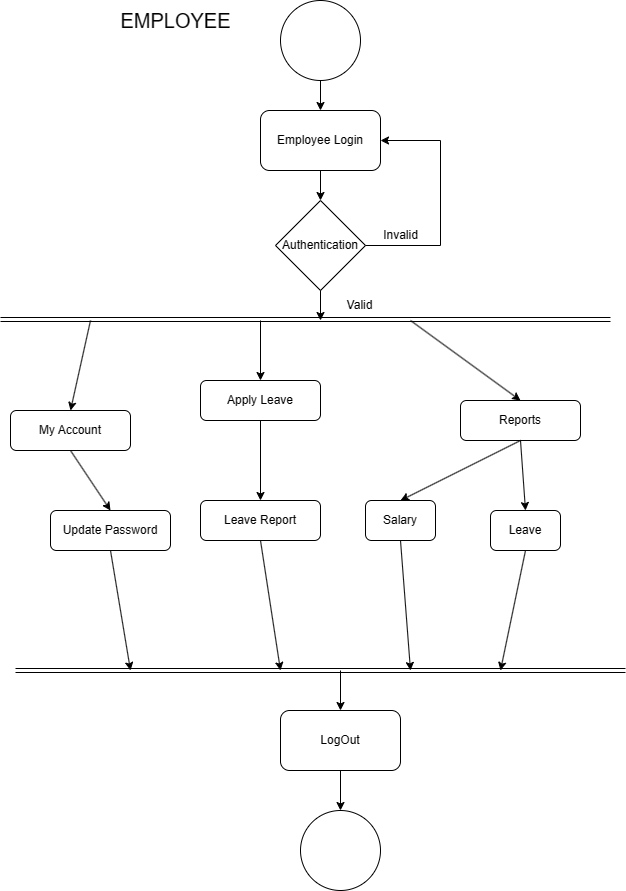

The diagram above was exported from draw.io. Its source (the exported page's mxGraphModel, read from the mxfile embedded in the PNG):
<mxGraphModel dx="832" dy="473" grid="1" gridSize="10" guides="1" tooltips="1" connect="1" arrows="1" fold="1" page="1" pageScale="1" pageWidth="827" pageHeight="1169" background="#ffffff" math="0" shadow="0">
  <root>
    <mxCell id="0" />
    <mxCell id="1" parent="0" />
    <mxCell id="PyhdsID59aWahw5KuRE4-1" value="" style="ellipse;whiteSpace=wrap;html=1;aspect=fixed;" vertex="1" parent="1">
      <mxGeometry x="360" y="10" width="80" height="80" as="geometry" />
    </mxCell>
    <mxCell id="PyhdsID59aWahw5KuRE4-3" value="Authentication" style="rhombus;whiteSpace=wrap;html=1;" vertex="1" parent="1">
      <mxGeometry x="355" y="210" width="90" height="90" as="geometry" />
    </mxCell>
    <mxCell id="PyhdsID59aWahw5KuRE4-8" value="Employee Login" style="rounded=1;whiteSpace=wrap;html=1;" vertex="1" parent="1">
      <mxGeometry x="340" y="120" width="120" height="60" as="geometry" />
    </mxCell>
    <mxCell id="PyhdsID59aWahw5KuRE4-9" value="" style="shape=link;html=1;rounded=0;" edge="1" parent="1">
      <mxGeometry width="100" relative="1" as="geometry">
        <mxPoint x="80" y="329" as="sourcePoint" />
        <mxPoint x="690" y="329" as="targetPoint" />
      </mxGeometry>
    </mxCell>
    <mxCell id="PyhdsID59aWahw5KuRE4-10" value="My Account" style="rounded=1;whiteSpace=wrap;html=1;" vertex="1" parent="1">
      <mxGeometry x="90" y="420" width="120" height="40" as="geometry" />
    </mxCell>
    <mxCell id="PyhdsID59aWahw5KuRE4-17" value="Salary" style="rounded=1;whiteSpace=wrap;html=1;" vertex="1" parent="1">
      <mxGeometry x="445" y="510" width="70" height="40" as="geometry" />
    </mxCell>
    <mxCell id="PyhdsID59aWahw5KuRE4-18" value="Leave" style="rounded=1;whiteSpace=wrap;html=1;" vertex="1" parent="1">
      <mxGeometry x="570" y="520" width="70" height="40" as="geometry" />
    </mxCell>
    <mxCell id="PyhdsID59aWahw5KuRE4-19" value="Apply Leave" style="rounded=1;whiteSpace=wrap;html=1;" vertex="1" parent="1">
      <mxGeometry x="280" y="390" width="120" height="40" as="geometry" />
    </mxCell>
    <mxCell id="PyhdsID59aWahw5KuRE4-21" value="Reports" style="rounded=1;whiteSpace=wrap;html=1;" vertex="1" parent="1">
      <mxGeometry x="540" y="410" width="120" height="40" as="geometry" />
    </mxCell>
    <mxCell id="PyhdsID59aWahw5KuRE4-25" value="Update Password" style="rounded=1;whiteSpace=wrap;html=1;" vertex="1" parent="1">
      <mxGeometry x="130" y="520" width="120" height="40" as="geometry" />
    </mxCell>
    <mxCell id="PyhdsID59aWahw5KuRE4-26" value="" style="shape=link;html=1;rounded=0;" edge="1" parent="1">
      <mxGeometry width="100" relative="1" as="geometry">
        <mxPoint x="95" y="680" as="sourcePoint" />
        <mxPoint x="705" y="680" as="targetPoint" />
      </mxGeometry>
    </mxCell>
    <mxCell id="PyhdsID59aWahw5KuRE4-27" value="" style="ellipse;whiteSpace=wrap;html=1;aspect=fixed;" vertex="1" parent="1">
      <mxGeometry x="380" y="820" width="80" height="80" as="geometry" />
    </mxCell>
    <mxCell id="PyhdsID59aWahw5KuRE4-28" value="LogOut" style="rounded=1;whiteSpace=wrap;html=1;" vertex="1" parent="1">
      <mxGeometry x="360" y="720" width="120" height="60" as="geometry" />
    </mxCell>
    <mxCell id="PyhdsID59aWahw5KuRE4-29" value="" style="endArrow=classic;html=1;rounded=0;exitX=0.5;exitY=1;exitDx=0;exitDy=0;entryX=0.5;entryY=0;entryDx=0;entryDy=0;" edge="1" parent="1" source="PyhdsID59aWahw5KuRE4-1" target="PyhdsID59aWahw5KuRE4-8">
      <mxGeometry width="50" height="50" relative="1" as="geometry">
        <mxPoint x="390" y="250" as="sourcePoint" />
        <mxPoint x="440" y="200" as="targetPoint" />
      </mxGeometry>
    </mxCell>
    <mxCell id="PyhdsID59aWahw5KuRE4-30" value="" style="endArrow=classic;html=1;rounded=0;exitX=0.5;exitY=1;exitDx=0;exitDy=0;entryX=0.5;entryY=0;entryDx=0;entryDy=0;" edge="1" parent="1" source="PyhdsID59aWahw5KuRE4-8" target="PyhdsID59aWahw5KuRE4-3">
      <mxGeometry width="50" height="50" relative="1" as="geometry">
        <mxPoint x="390" y="250" as="sourcePoint" />
        <mxPoint x="440" y="200" as="targetPoint" />
      </mxGeometry>
    </mxCell>
    <mxCell id="PyhdsID59aWahw5KuRE4-31" value="" style="endArrow=classic;html=1;rounded=0;exitX=0.5;exitY=1;exitDx=0;exitDy=0;" edge="1" parent="1" source="PyhdsID59aWahw5KuRE4-3">
      <mxGeometry width="50" height="50" relative="1" as="geometry">
        <mxPoint x="390" y="250" as="sourcePoint" />
        <mxPoint x="400" y="330" as="targetPoint" />
      </mxGeometry>
    </mxCell>
    <mxCell id="PyhdsID59aWahw5KuRE4-32" value="" style="endArrow=classic;html=1;rounded=0;exitX=1;exitY=0.5;exitDx=0;exitDy=0;entryX=1;entryY=0.5;entryDx=0;entryDy=0;" edge="1" parent="1" source="PyhdsID59aWahw5KuRE4-3" target="PyhdsID59aWahw5KuRE4-8">
      <mxGeometry width="50" height="50" relative="1" as="geometry">
        <mxPoint x="390" y="200" as="sourcePoint" />
        <mxPoint x="440" y="150" as="targetPoint" />
        <Array as="points">
          <mxPoint x="520" y="255" />
          <mxPoint x="520" y="150" />
        </Array>
      </mxGeometry>
    </mxCell>
    <mxCell id="PyhdsID59aWahw5KuRE4-33" value="Leave Report" style="rounded=1;whiteSpace=wrap;html=1;" vertex="1" parent="1">
      <mxGeometry x="280" y="510" width="120" height="40" as="geometry" />
    </mxCell>
    <mxCell id="PyhdsID59aWahw5KuRE4-35" value="EMPLOYEE" style="text;html=1;align=center;verticalAlign=middle;resizable=0;points=[];autosize=1;strokeColor=none;fillColor=none;fontSize=20;" vertex="1" parent="1">
      <mxGeometry x="190" y="10" width="130" height="40" as="geometry" />
    </mxCell>
    <mxCell id="PyhdsID59aWahw5KuRE4-36" value="Invalid" style="text;html=1;align=center;verticalAlign=middle;resizable=0;points=[];autosize=1;strokeColor=none;fillColor=none;" vertex="1" parent="1">
      <mxGeometry x="450" y="230" width="60" height="30" as="geometry" />
    </mxCell>
    <mxCell id="PyhdsID59aWahw5KuRE4-37" value="Valid" style="text;html=1;align=center;verticalAlign=middle;resizable=0;points=[];autosize=1;strokeColor=none;fillColor=none;" vertex="1" parent="1">
      <mxGeometry x="414" y="300" width="50" height="30" as="geometry" />
    </mxCell>
    <mxCell id="PyhdsID59aWahw5KuRE4-38" value="" style="endArrow=classic;html=1;rounded=0;entryX=0.5;entryY=0;entryDx=0;entryDy=0;" edge="1" parent="1" target="PyhdsID59aWahw5KuRE4-10">
      <mxGeometry width="50" height="50" relative="1" as="geometry">
        <mxPoint x="170" y="330" as="sourcePoint" />
        <mxPoint x="460" y="280" as="targetPoint" />
      </mxGeometry>
    </mxCell>
    <mxCell id="PyhdsID59aWahw5KuRE4-40" value="" style="endArrow=classic;html=1;rounded=0;" edge="1" parent="1" target="PyhdsID59aWahw5KuRE4-19">
      <mxGeometry width="50" height="50" relative="1" as="geometry">
        <mxPoint x="340" y="330" as="sourcePoint" />
        <mxPoint x="460" y="370" as="targetPoint" />
      </mxGeometry>
    </mxCell>
    <mxCell id="PyhdsID59aWahw5KuRE4-48" value="" style="endArrow=classic;html=1;rounded=0;exitX=0.5;exitY=1;exitDx=0;exitDy=0;entryX=0.5;entryY=0;entryDx=0;entryDy=0;" edge="1" parent="1" source="PyhdsID59aWahw5KuRE4-21" target="PyhdsID59aWahw5KuRE4-17">
      <mxGeometry width="50" height="50" relative="1" as="geometry">
        <mxPoint x="410" y="540" as="sourcePoint" />
        <mxPoint x="460" y="490" as="targetPoint" />
      </mxGeometry>
    </mxCell>
    <mxCell id="PyhdsID59aWahw5KuRE4-50" value="" style="endArrow=classic;html=1;rounded=0;exitX=0.5;exitY=1;exitDx=0;exitDy=0;entryX=0.5;entryY=0;entryDx=0;entryDy=0;" edge="1" parent="1" source="PyhdsID59aWahw5KuRE4-21" target="PyhdsID59aWahw5KuRE4-18">
      <mxGeometry width="50" height="50" relative="1" as="geometry">
        <mxPoint x="410" y="540" as="sourcePoint" />
        <mxPoint x="460" y="490" as="targetPoint" />
      </mxGeometry>
    </mxCell>
    <mxCell id="PyhdsID59aWahw5KuRE4-51" value="" style="endArrow=classic;html=1;rounded=0;exitX=0.5;exitY=1;exitDx=0;exitDy=0;" edge="1" parent="1" source="PyhdsID59aWahw5KuRE4-25">
      <mxGeometry width="50" height="50" relative="1" as="geometry">
        <mxPoint x="410" y="580" as="sourcePoint" />
        <mxPoint x="210" y="680" as="targetPoint" />
      </mxGeometry>
    </mxCell>
    <mxCell id="PyhdsID59aWahw5KuRE4-53" value="" style="endArrow=classic;html=1;rounded=0;exitX=0.5;exitY=1;exitDx=0;exitDy=0;entryX=0.5;entryY=0;entryDx=0;entryDy=0;" edge="1" parent="1" source="PyhdsID59aWahw5KuRE4-19" target="PyhdsID59aWahw5KuRE4-33">
      <mxGeometry width="50" height="50" relative="1" as="geometry">
        <mxPoint x="410" y="550" as="sourcePoint" />
        <mxPoint x="410" y="680" as="targetPoint" />
      </mxGeometry>
    </mxCell>
    <mxCell id="PyhdsID59aWahw5KuRE4-56" value="" style="endArrow=classic;html=1;rounded=0;exitX=0.5;exitY=1;exitDx=0;exitDy=0;" edge="1" parent="1" source="PyhdsID59aWahw5KuRE4-33">
      <mxGeometry width="50" height="50" relative="1" as="geometry">
        <mxPoint x="400" y="510" as="sourcePoint" />
        <mxPoint x="360" y="680" as="targetPoint" />
      </mxGeometry>
    </mxCell>
    <mxCell id="PyhdsID59aWahw5KuRE4-59" value="" style="endArrow=classic;html=1;rounded=0;exitX=0.5;exitY=1;exitDx=0;exitDy=0;" edge="1" parent="1" source="PyhdsID59aWahw5KuRE4-17">
      <mxGeometry width="50" height="50" relative="1" as="geometry">
        <mxPoint x="450" y="520" as="sourcePoint" />
        <mxPoint x="490" y="680" as="targetPoint" />
      </mxGeometry>
    </mxCell>
    <mxCell id="PyhdsID59aWahw5KuRE4-61" value="" style="endArrow=classic;html=1;rounded=0;exitX=0.5;exitY=1;exitDx=0;exitDy=0;" edge="1" parent="1" source="PyhdsID59aWahw5KuRE4-18">
      <mxGeometry width="50" height="50" relative="1" as="geometry">
        <mxPoint x="510" y="580" as="sourcePoint" />
        <mxPoint x="580" y="680" as="targetPoint" />
      </mxGeometry>
    </mxCell>
    <mxCell id="PyhdsID59aWahw5KuRE4-62" value="" style="endArrow=classic;html=1;rounded=0;entryX=0.5;entryY=0;entryDx=0;entryDy=0;" edge="1" parent="1" target="PyhdsID59aWahw5KuRE4-28">
      <mxGeometry width="50" height="50" relative="1" as="geometry">
        <mxPoint x="420" y="680" as="sourcePoint" />
        <mxPoint x="450" y="610" as="targetPoint" />
      </mxGeometry>
    </mxCell>
    <mxCell id="PyhdsID59aWahw5KuRE4-63" value="" style="endArrow=classic;html=1;rounded=0;exitX=0.5;exitY=1;exitDx=0;exitDy=0;entryX=0.5;entryY=0;entryDx=0;entryDy=0;" edge="1" parent="1" source="PyhdsID59aWahw5KuRE4-28" target="PyhdsID59aWahw5KuRE4-27">
      <mxGeometry width="50" height="50" relative="1" as="geometry">
        <mxPoint x="400" y="730" as="sourcePoint" />
        <mxPoint x="450" y="680" as="targetPoint" />
      </mxGeometry>
    </mxCell>
    <mxCell id="PyhdsID59aWahw5KuRE4-64" value="" style="endArrow=classic;html=1;rounded=0;exitX=0.5;exitY=1;exitDx=0;exitDy=0;entryX=0.5;entryY=0;entryDx=0;entryDy=0;" edge="1" parent="1" source="PyhdsID59aWahw5KuRE4-10" target="PyhdsID59aWahw5KuRE4-25">
      <mxGeometry width="50" height="50" relative="1" as="geometry">
        <mxPoint x="400" y="510" as="sourcePoint" />
        <mxPoint x="450" y="460" as="targetPoint" />
      </mxGeometry>
    </mxCell>
    <mxCell id="PyhdsID59aWahw5KuRE4-65" value="" style="endArrow=classic;html=1;rounded=0;entryX=0.5;entryY=0;entryDx=0;entryDy=0;" edge="1" parent="1" target="PyhdsID59aWahw5KuRE4-21">
      <mxGeometry width="50" height="50" relative="1" as="geometry">
        <mxPoint x="490" y="330" as="sourcePoint" />
        <mxPoint x="480" y="460" as="targetPoint" />
      </mxGeometry>
    </mxCell>
  </root>
</mxGraphModel>